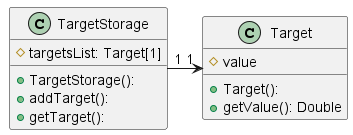

The diagram above was rendered by PlantUML. Its source (embedded in the PNG):
@startuml


class Target {
#value

+Target():
+getValue(): Double
}

class TargetStorage {
# targetsList: Target[1]

+ TargetStorage():
+ addTarget():
+ getTarget():
}

TargetStorage "1"-> "1" Target




@enduml